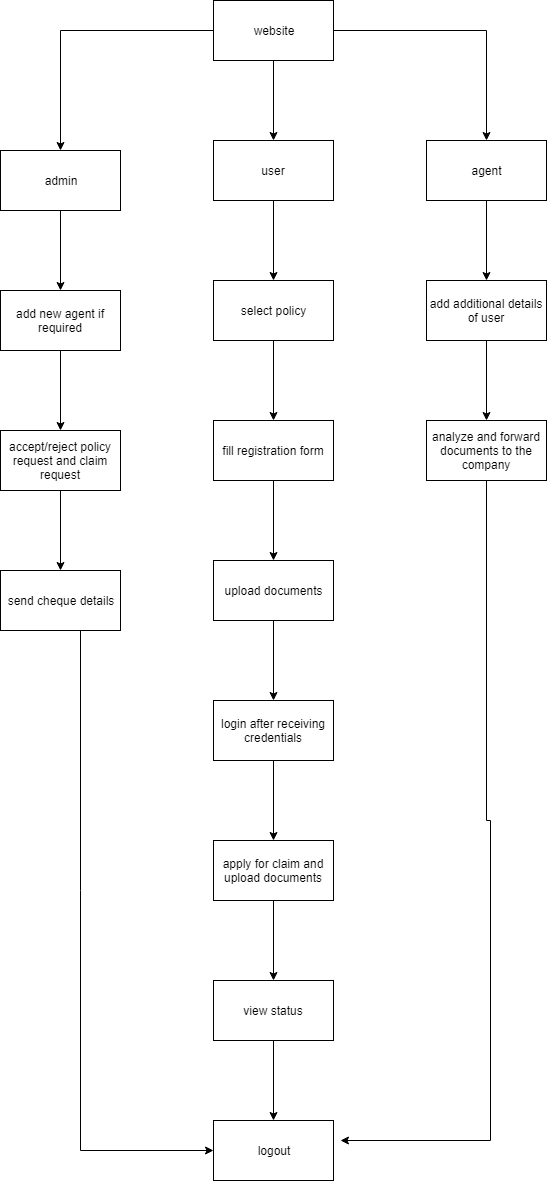

The diagram above was exported from draw.io. Its source (the exported page's mxGraphModel, read from the mxfile embedded in the PNG):
<mxGraphModel dx="1038" dy="533" grid="1" gridSize="10" guides="1" tooltips="1" connect="1" arrows="1" fold="1" page="1" pageScale="1" pageWidth="827" pageHeight="1169" math="0" shadow="0">
  <root>
    <mxCell id="0" />
    <mxCell id="1" parent="0" />
    <mxCell id="JnGt0DJoWmfkEC228ODt-3" value="" style="edgeStyle=orthogonalEdgeStyle;rounded=0;orthogonalLoop=1;jettySize=auto;html=1;" edge="1" parent="1" source="JnGt0DJoWmfkEC228ODt-1" target="JnGt0DJoWmfkEC228ODt-2">
      <mxGeometry relative="1" as="geometry" />
    </mxCell>
    <mxCell id="JnGt0DJoWmfkEC228ODt-5" value="" style="edgeStyle=orthogonalEdgeStyle;rounded=0;orthogonalLoop=1;jettySize=auto;html=1;" edge="1" parent="1" source="JnGt0DJoWmfkEC228ODt-1" target="JnGt0DJoWmfkEC228ODt-4">
      <mxGeometry relative="1" as="geometry" />
    </mxCell>
    <mxCell id="JnGt0DJoWmfkEC228ODt-7" value="" style="edgeStyle=orthogonalEdgeStyle;rounded=0;orthogonalLoop=1;jettySize=auto;html=1;" edge="1" parent="1" source="JnGt0DJoWmfkEC228ODt-1" target="JnGt0DJoWmfkEC228ODt-6">
      <mxGeometry relative="1" as="geometry" />
    </mxCell>
    <mxCell id="JnGt0DJoWmfkEC228ODt-1" value="website" style="rounded=0;whiteSpace=wrap;html=1;" vertex="1" parent="1">
      <mxGeometry x="293" y="10" width="120" height="60" as="geometry" />
    </mxCell>
    <mxCell id="JnGt0DJoWmfkEC228ODt-21" value="" style="edgeStyle=orthogonalEdgeStyle;rounded=0;orthogonalLoop=1;jettySize=auto;html=1;" edge="1" parent="1" source="JnGt0DJoWmfkEC228ODt-6" target="JnGt0DJoWmfkEC228ODt-20">
      <mxGeometry relative="1" as="geometry" />
    </mxCell>
    <mxCell id="JnGt0DJoWmfkEC228ODt-6" value="agent" style="rounded=0;whiteSpace=wrap;html=1;" vertex="1" parent="1">
      <mxGeometry x="506" y="150" width="120" height="60" as="geometry" />
    </mxCell>
    <mxCell id="JnGt0DJoWmfkEC228ODt-23" value="" style="edgeStyle=orthogonalEdgeStyle;rounded=0;orthogonalLoop=1;jettySize=auto;html=1;" edge="1" parent="1" source="JnGt0DJoWmfkEC228ODt-20" target="JnGt0DJoWmfkEC228ODt-22">
      <mxGeometry relative="1" as="geometry" />
    </mxCell>
    <mxCell id="JnGt0DJoWmfkEC228ODt-20" value="add additional details of user" style="rounded=0;whiteSpace=wrap;html=1;" vertex="1" parent="1">
      <mxGeometry x="506" y="290" width="120" height="60" as="geometry" />
    </mxCell>
    <mxCell id="JnGt0DJoWmfkEC228ODt-35" value="" style="edgeStyle=orthogonalEdgeStyle;rounded=0;orthogonalLoop=1;jettySize=auto;html=1;" edge="1" parent="1" source="JnGt0DJoWmfkEC228ODt-22">
      <mxGeometry relative="1" as="geometry">
        <mxPoint x="420" y="1150" as="targetPoint" />
        <Array as="points">
          <mxPoint x="566" y="830" />
          <mxPoint x="570" y="830" />
        </Array>
      </mxGeometry>
    </mxCell>
    <mxCell id="JnGt0DJoWmfkEC228ODt-22" value="analyze and forward documents to the company" style="rounded=0;whiteSpace=wrap;html=1;" vertex="1" parent="1">
      <mxGeometry x="506" y="430" width="120" height="60" as="geometry" />
    </mxCell>
    <mxCell id="JnGt0DJoWmfkEC228ODt-27" value="" style="edgeStyle=orthogonalEdgeStyle;rounded=0;orthogonalLoop=1;jettySize=auto;html=1;" edge="1" parent="1" source="JnGt0DJoWmfkEC228ODt-4" target="JnGt0DJoWmfkEC228ODt-26">
      <mxGeometry relative="1" as="geometry" />
    </mxCell>
    <mxCell id="JnGt0DJoWmfkEC228ODt-4" value="admin" style="rounded=0;whiteSpace=wrap;html=1;" vertex="1" parent="1">
      <mxGeometry x="80" y="160" width="120" height="60" as="geometry" />
    </mxCell>
    <mxCell id="JnGt0DJoWmfkEC228ODt-29" value="" style="edgeStyle=orthogonalEdgeStyle;rounded=0;orthogonalLoop=1;jettySize=auto;html=1;" edge="1" parent="1" source="JnGt0DJoWmfkEC228ODt-26" target="JnGt0DJoWmfkEC228ODt-28">
      <mxGeometry relative="1" as="geometry" />
    </mxCell>
    <mxCell id="JnGt0DJoWmfkEC228ODt-26" value="add new agent if required" style="rounded=0;whiteSpace=wrap;html=1;" vertex="1" parent="1">
      <mxGeometry x="80" y="300" width="120" height="60" as="geometry" />
    </mxCell>
    <mxCell id="JnGt0DJoWmfkEC228ODt-31" value="" style="edgeStyle=orthogonalEdgeStyle;rounded=0;orthogonalLoop=1;jettySize=auto;html=1;" edge="1" parent="1" source="JnGt0DJoWmfkEC228ODt-28" target="JnGt0DJoWmfkEC228ODt-30">
      <mxGeometry relative="1" as="geometry" />
    </mxCell>
    <mxCell id="JnGt0DJoWmfkEC228ODt-28" value="accept/reject policy request and claim request" style="rounded=0;whiteSpace=wrap;html=1;" vertex="1" parent="1">
      <mxGeometry x="80" y="440" width="120" height="60" as="geometry" />
    </mxCell>
    <mxCell id="JnGt0DJoWmfkEC228ODt-37" value="" style="edgeStyle=orthogonalEdgeStyle;rounded=0;orthogonalLoop=1;jettySize=auto;html=1;entryX=0;entryY=0.5;entryDx=0;entryDy=0;" edge="1" parent="1" source="JnGt0DJoWmfkEC228ODt-30" target="JnGt0DJoWmfkEC228ODt-32">
      <mxGeometry relative="1" as="geometry">
        <mxPoint x="140" y="1150" as="targetPoint" />
        <Array as="points">
          <mxPoint x="160" y="1160" />
        </Array>
      </mxGeometry>
    </mxCell>
    <mxCell id="JnGt0DJoWmfkEC228ODt-30" value="send cheque details" style="rounded=0;whiteSpace=wrap;html=1;" vertex="1" parent="1">
      <mxGeometry x="80" y="580" width="120" height="60" as="geometry" />
    </mxCell>
    <mxCell id="JnGt0DJoWmfkEC228ODt-9" value="" style="edgeStyle=orthogonalEdgeStyle;rounded=0;orthogonalLoop=1;jettySize=auto;html=1;" edge="1" parent="1" source="JnGt0DJoWmfkEC228ODt-2" target="JnGt0DJoWmfkEC228ODt-8">
      <mxGeometry relative="1" as="geometry" />
    </mxCell>
    <mxCell id="JnGt0DJoWmfkEC228ODt-2" value="user" style="rounded=0;whiteSpace=wrap;html=1;" vertex="1" parent="1">
      <mxGeometry x="293" y="150" width="120" height="60" as="geometry" />
    </mxCell>
    <mxCell id="JnGt0DJoWmfkEC228ODt-11" value="" style="edgeStyle=orthogonalEdgeStyle;rounded=0;orthogonalLoop=1;jettySize=auto;html=1;" edge="1" parent="1" source="JnGt0DJoWmfkEC228ODt-8" target="JnGt0DJoWmfkEC228ODt-10">
      <mxGeometry relative="1" as="geometry" />
    </mxCell>
    <mxCell id="JnGt0DJoWmfkEC228ODt-8" value="select policy" style="rounded=0;whiteSpace=wrap;html=1;" vertex="1" parent="1">
      <mxGeometry x="293" y="290" width="120" height="60" as="geometry" />
    </mxCell>
    <mxCell id="JnGt0DJoWmfkEC228ODt-13" value="" style="edgeStyle=orthogonalEdgeStyle;rounded=0;orthogonalLoop=1;jettySize=auto;html=1;" edge="1" parent="1" source="JnGt0DJoWmfkEC228ODt-10" target="JnGt0DJoWmfkEC228ODt-12">
      <mxGeometry relative="1" as="geometry" />
    </mxCell>
    <mxCell id="JnGt0DJoWmfkEC228ODt-10" value="fill registration form" style="rounded=0;whiteSpace=wrap;html=1;" vertex="1" parent="1">
      <mxGeometry x="293" y="430" width="120" height="60" as="geometry" />
    </mxCell>
    <mxCell id="JnGt0DJoWmfkEC228ODt-15" value="" style="edgeStyle=orthogonalEdgeStyle;rounded=0;orthogonalLoop=1;jettySize=auto;html=1;" edge="1" parent="1" source="JnGt0DJoWmfkEC228ODt-12" target="JnGt0DJoWmfkEC228ODt-14">
      <mxGeometry relative="1" as="geometry" />
    </mxCell>
    <mxCell id="JnGt0DJoWmfkEC228ODt-12" value="upload documents" style="rounded=0;whiteSpace=wrap;html=1;" vertex="1" parent="1">
      <mxGeometry x="293" y="570" width="120" height="60" as="geometry" />
    </mxCell>
    <mxCell id="JnGt0DJoWmfkEC228ODt-17" value="" style="edgeStyle=orthogonalEdgeStyle;rounded=0;orthogonalLoop=1;jettySize=auto;html=1;" edge="1" parent="1" source="JnGt0DJoWmfkEC228ODt-14" target="JnGt0DJoWmfkEC228ODt-16">
      <mxGeometry relative="1" as="geometry" />
    </mxCell>
    <mxCell id="JnGt0DJoWmfkEC228ODt-14" value="login after receiving credentials" style="rounded=0;whiteSpace=wrap;html=1;" vertex="1" parent="1">
      <mxGeometry x="293" y="710" width="120" height="60" as="geometry" />
    </mxCell>
    <mxCell id="JnGt0DJoWmfkEC228ODt-19" value="" style="edgeStyle=orthogonalEdgeStyle;rounded=0;orthogonalLoop=1;jettySize=auto;html=1;" edge="1" parent="1" source="JnGt0DJoWmfkEC228ODt-16" target="JnGt0DJoWmfkEC228ODt-18">
      <mxGeometry relative="1" as="geometry" />
    </mxCell>
    <mxCell id="JnGt0DJoWmfkEC228ODt-16" value="apply for claim and upload documents" style="rounded=0;whiteSpace=wrap;html=1;" vertex="1" parent="1">
      <mxGeometry x="293" y="850" width="120" height="60" as="geometry" />
    </mxCell>
    <mxCell id="JnGt0DJoWmfkEC228ODt-33" value="" style="edgeStyle=orthogonalEdgeStyle;rounded=0;orthogonalLoop=1;jettySize=auto;html=1;" edge="1" parent="1" source="JnGt0DJoWmfkEC228ODt-18" target="JnGt0DJoWmfkEC228ODt-32">
      <mxGeometry relative="1" as="geometry" />
    </mxCell>
    <mxCell id="JnGt0DJoWmfkEC228ODt-18" value="view status" style="rounded=0;whiteSpace=wrap;html=1;" vertex="1" parent="1">
      <mxGeometry x="293" y="990" width="120" height="60" as="geometry" />
    </mxCell>
    <mxCell id="JnGt0DJoWmfkEC228ODt-32" value="logout" style="rounded=0;whiteSpace=wrap;html=1;" vertex="1" parent="1">
      <mxGeometry x="293" y="1130" width="120" height="60" as="geometry" />
    </mxCell>
  </root>
</mxGraphModel>